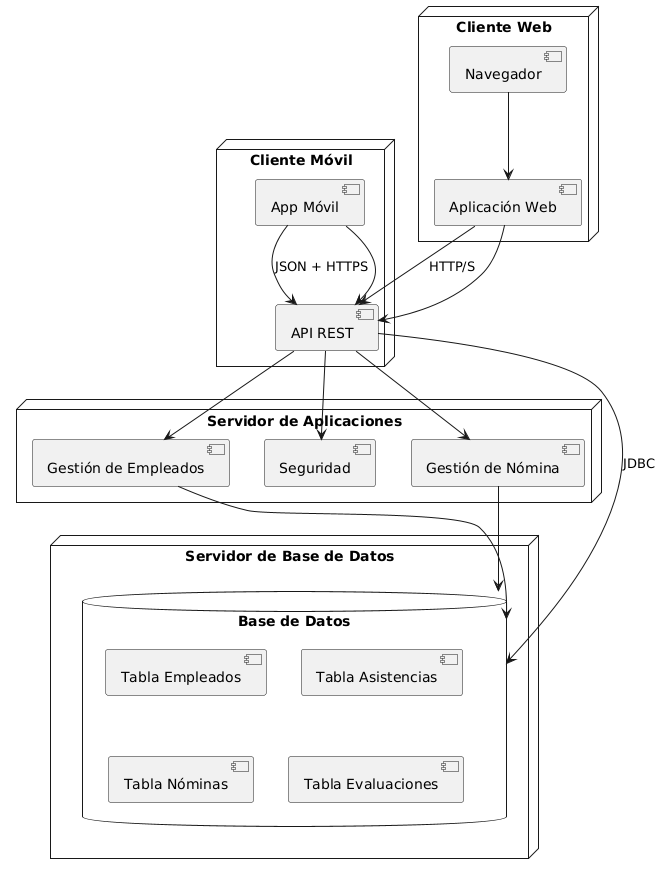

The diagram above was rendered by PlantUML. Its source (embedded in the PNG):
@startuml
node "Cliente Web" {
    [Navegador] --> [Aplicación Web]
}

node "Cliente Móvil" {
    [App Móvil] --> [API REST]
}

node "Servidor de Aplicaciones" {
    [Aplicación Web] --> [API REST]
    [API REST] --> [Gestión de Empleados]
    [API REST] --> [Seguridad]
    [API REST] --> [Gestión de Nómina]
}

node "Servidor de Base de Datos" {
    database "Base de Datos" {
        [Tabla Empleados]
        [Tabla Asistencias]
        [Tabla Nóminas]
        [Tabla Evaluaciones]
    }
    [Gestión de Empleados] --> [Base de Datos]
    [Gestión de Nómina] --> [Base de Datos]
}

[Aplicación Web] -right-> [API REST] : HTTP/S
[API REST] -down-> [Base de Datos] : JDBC
[App Móvil] -right-> [API REST] : JSON + HTTPS
@enduml